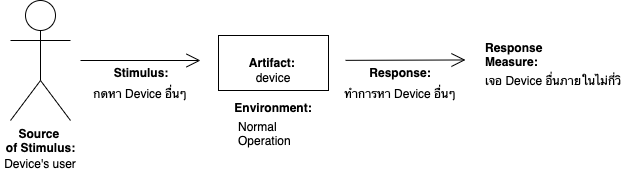

The diagram above was exported from draw.io. Its source (the exported page's mxGraphModel, read from the mxfile embedded in the PNG):
<mxGraphModel dx="1305" dy="819" grid="1" gridSize="10" guides="1" tooltips="1" connect="1" arrows="1" fold="1" page="1" pageScale="1" pageWidth="850" pageHeight="1100" math="0" shadow="0">
  <root>
    <mxCell id="VMKcqMWOdpBr0PGnpOx9-0" />
    <mxCell id="VMKcqMWOdpBr0PGnpOx9-1" parent="VMKcqMWOdpBr0PGnpOx9-0" />
    <mxCell id="lhJ4ur1pu83TFyFRWLzK-0" value="" style="group" vertex="1" connectable="0" parent="VMKcqMWOdpBr0PGnpOx9-1">
      <mxGeometry x="90" y="110" width="620" height="166" as="geometry" />
    </mxCell>
    <mxCell id="lhJ4ur1pu83TFyFRWLzK-1" value="&lt;b&gt;Source &lt;br&gt;of Stimulus:&lt;/b&gt;" style="shape=umlActor;verticalLabelPosition=bottom;verticalAlign=top;html=1;gradientColor=none;" vertex="1" parent="lhJ4ur1pu83TFyFRWLzK-0">
      <mxGeometry x="10" width="60" height="120" as="geometry" />
    </mxCell>
    <mxCell id="lhJ4ur1pu83TFyFRWLzK-2" value="&lt;b&gt;Artifact:&amp;nbsp;&lt;/b&gt;" style="html=1;gradientColor=none;" vertex="1" parent="lhJ4ur1pu83TFyFRWLzK-0">
      <mxGeometry x="218" y="35" width="110" height="55" as="geometry" />
    </mxCell>
    <mxCell id="lhJ4ur1pu83TFyFRWLzK-3" value="" style="endArrow=open;endFill=1;endSize=12;html=1;rounded=0;" edge="1" parent="lhJ4ur1pu83TFyFRWLzK-0">
      <mxGeometry width="160" relative="1" as="geometry">
        <mxPoint x="80" y="60" as="sourcePoint" />
        <mxPoint x="200" y="60" as="targetPoint" />
      </mxGeometry>
    </mxCell>
    <mxCell id="lhJ4ur1pu83TFyFRWLzK-4" value="" style="endArrow=open;endFill=1;endSize=12;html=1;rounded=0;" edge="1" parent="lhJ4ur1pu83TFyFRWLzK-0">
      <mxGeometry width="160" relative="1" as="geometry">
        <mxPoint x="345" y="59.85000000000002" as="sourcePoint" />
        <mxPoint x="465" y="59.47000000000003" as="targetPoint" />
      </mxGeometry>
    </mxCell>
    <mxCell id="lhJ4ur1pu83TFyFRWLzK-5" value="Environment:" style="text;align=center;fontStyle=1;verticalAlign=middle;spacingLeft=3;spacingRight=3;strokeColor=none;rotatable=0;points=[[0,0.5],[1,0.5]];portConstraint=eastwest;gradientColor=none;" vertex="1" parent="lhJ4ur1pu83TFyFRWLzK-0">
      <mxGeometry x="233" y="94" width="80" height="26" as="geometry" />
    </mxCell>
    <mxCell id="lhJ4ur1pu83TFyFRWLzK-6" value="Response:" style="text;align=center;fontStyle=1;verticalAlign=middle;spacingLeft=3;spacingRight=3;strokeColor=none;rotatable=0;points=[[0,0.5],[1,0.5]];portConstraint=eastwest;gradientColor=none;" vertex="1" parent="lhJ4ur1pu83TFyFRWLzK-0">
      <mxGeometry x="360" y="59" width="80" height="26" as="geometry" />
    </mxCell>
    <mxCell id="lhJ4ur1pu83TFyFRWLzK-7" value="Stimulus:" style="text;align=center;fontStyle=1;verticalAlign=middle;spacingLeft=3;spacingRight=3;strokeColor=none;rotatable=0;points=[[0,0.5],[1,0.5]];portConstraint=eastwest;gradientColor=none;" vertex="1" parent="lhJ4ur1pu83TFyFRWLzK-0">
      <mxGeometry x="101" y="59" width="80" height="26" as="geometry" />
    </mxCell>
    <mxCell id="lhJ4ur1pu83TFyFRWLzK-8" value="กดหา Device อื่นๆ" style="text;align=center;fontStyle=0;verticalAlign=middle;spacingLeft=3;spacingRight=3;strokeColor=none;rotatable=0;points=[[0,0.5],[1,0.5]];portConstraint=eastwest;gradientColor=none;" vertex="1" parent="lhJ4ur1pu83TFyFRWLzK-0">
      <mxGeometry x="100" y="80" width="80" height="26" as="geometry" />
    </mxCell>
    <mxCell id="lhJ4ur1pu83TFyFRWLzK-9" value="Device's user" style="text;align=center;fontStyle=0;verticalAlign=middle;spacingLeft=3;spacingRight=3;strokeColor=none;rotatable=0;points=[[0,0.5],[1,0.5]];portConstraint=eastwest;gradientColor=none;" vertex="1" parent="lhJ4ur1pu83TFyFRWLzK-0">
      <mxGeometry y="150" width="80" height="26" as="geometry" />
    </mxCell>
    <mxCell id="lhJ4ur1pu83TFyFRWLzK-10" value="device" style="text;align=center;fontStyle=0;verticalAlign=middle;spacingLeft=3;spacingRight=3;strokeColor=none;rotatable=0;points=[[0,0.5],[1,0.5]];portConstraint=eastwest;gradientColor=none;" vertex="1" parent="lhJ4ur1pu83TFyFRWLzK-0">
      <mxGeometry x="233" y="64" width="80" height="26" as="geometry" />
    </mxCell>
    <mxCell id="lhJ4ur1pu83TFyFRWLzK-11" value="ทำการหา Device อื่นๆ" style="text;align=center;fontStyle=0;verticalAlign=middle;spacingLeft=3;spacingRight=3;strokeColor=none;rotatable=0;points=[[0,0.5],[1,0.5]];portConstraint=eastwest;gradientColor=none;" vertex="1" parent="lhJ4ur1pu83TFyFRWLzK-0">
      <mxGeometry x="360" y="80" width="80" height="26" as="geometry" />
    </mxCell>
    <mxCell id="lhJ4ur1pu83TFyFRWLzK-12" value="Response&#10;Measure:" style="text;align=left;fontStyle=1;verticalAlign=middle;spacingLeft=3;spacingRight=3;strokeColor=none;rotatable=0;points=[[0,0.5],[1,0.5]];portConstraint=eastwest;gradientColor=none;" vertex="1" parent="lhJ4ur1pu83TFyFRWLzK-0">
      <mxGeometry x="480" y="38" width="100" height="32" as="geometry" />
    </mxCell>
    <mxCell id="lhJ4ur1pu83TFyFRWLzK-13" value="เจอ Device อื่นภายในไม่กี่วิ" style="text;align=left;fontStyle=0;verticalAlign=middle;spacingLeft=3;spacingRight=3;strokeColor=none;rotatable=0;points=[[0,0.5],[1,0.5]];portConstraint=eastwest;gradientColor=none;" vertex="1" parent="lhJ4ur1pu83TFyFRWLzK-0">
      <mxGeometry x="480" y="64" width="140" height="32" as="geometry" />
    </mxCell>
    <mxCell id="lhJ4ur1pu83TFyFRWLzK-14" value="Normal &#10;Operation" style="text;align=left;fontStyle=0;verticalAlign=middle;spacingLeft=3;spacingRight=3;strokeColor=none;rotatable=0;points=[[0,0.5],[1,0.5]];portConstraint=eastwest;gradientColor=none;" vertex="1" parent="lhJ4ur1pu83TFyFRWLzK-0">
      <mxGeometry x="233" y="120" width="80" height="26" as="geometry" />
    </mxCell>
  </root>
</mxGraphModel>